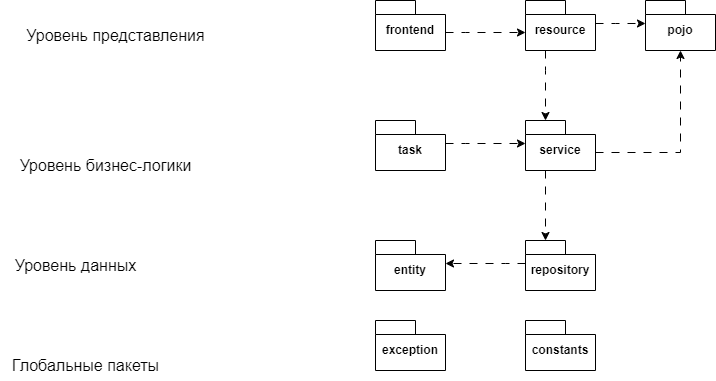

The diagram above was exported from draw.io. Its source (the exported page's mxGraphModel, read from the mxfile embedded in the PNG):
<mxGraphModel dx="1699" dy="580" grid="1" gridSize="10" guides="1" tooltips="1" connect="1" arrows="1" fold="1" page="1" pageScale="1" pageWidth="827" pageHeight="1169" math="0" shadow="0">
  <root>
    <mxCell id="0" />
    <mxCell id="1" parent="0" />
    <mxCell id="dEbG4d2CcL5_tV0rIm0p-1" value="frontend" style="shape=folder;fontStyle=1;spacingTop=10;tabWidth=40;tabHeight=14;tabPosition=left;html=1;whiteSpace=wrap;" parent="1" vertex="1">
      <mxGeometry x="310" y="200" width="70" height="50" as="geometry" />
    </mxCell>
    <mxCell id="dEbG4d2CcL5_tV0rIm0p-4" value="entity" style="shape=folder;fontStyle=1;spacingTop=10;tabWidth=40;tabHeight=14;tabPosition=left;html=1;whiteSpace=wrap;" parent="1" vertex="1">
      <mxGeometry x="310" y="440" width="70" height="50" as="geometry" />
    </mxCell>
    <mxCell id="dEbG4d2CcL5_tV0rIm0p-5" value="&lt;font style=&quot;font-size: 16px;&quot;&gt;Уровень данных&lt;/font&gt;" style="text;html=1;align=center;verticalAlign=middle;resizable=0;points=[];autosize=1;strokeColor=none;fillColor=none;" parent="1" vertex="1">
      <mxGeometry x="-60" y="450" width="140" height="30" as="geometry" />
    </mxCell>
    <mxCell id="dEbG4d2CcL5_tV0rIm0p-6" value="Уровень бизнес-логики" style="text;html=1;align=center;verticalAlign=middle;resizable=0;points=[];autosize=1;strokeColor=none;fillColor=none;fontSize=16;" parent="1" vertex="1">
      <mxGeometry x="-60" y="350" width="200" height="30" as="geometry" />
    </mxCell>
    <mxCell id="dEbG4d2CcL5_tV0rIm0p-7" value="service" style="shape=folder;fontStyle=1;spacingTop=10;tabWidth=40;tabHeight=14;tabPosition=left;html=1;whiteSpace=wrap;" parent="1" vertex="1">
      <mxGeometry x="460" y="320" width="70" height="50" as="geometry" />
    </mxCell>
    <mxCell id="dEbG4d2CcL5_tV0rIm0p-8" value="&lt;div style=&quot;font-size: 16px;&quot;&gt;Уровень представления&lt;/div&gt;" style="text;html=1;align=center;verticalAlign=middle;resizable=0;points=[];autosize=1;strokeColor=none;fillColor=none;fontSize=16;" parent="1" vertex="1">
      <mxGeometry x="-50" y="220" width="200" height="30" as="geometry" />
    </mxCell>
    <mxCell id="dEbG4d2CcL5_tV0rIm0p-9" value="exception" style="shape=folder;fontStyle=1;spacingTop=10;tabWidth=40;tabHeight=14;tabPosition=left;html=1;whiteSpace=wrap;" parent="1" vertex="1">
      <mxGeometry x="310" y="520" width="70" height="50" as="geometry" />
    </mxCell>
    <mxCell id="dEbG4d2CcL5_tV0rIm0p-10" value="Глобальные пакеты" style="text;html=1;align=center;verticalAlign=middle;resizable=0;points=[];autosize=1;strokeColor=none;fillColor=none;fontSize=16;" parent="1" vertex="1">
      <mxGeometry x="-65" y="550" width="170" height="30" as="geometry" />
    </mxCell>
    <mxCell id="dEbG4d2CcL5_tV0rIm0p-15" value="constants" style="shape=folder;fontStyle=1;spacingTop=10;tabWidth=40;tabHeight=14;tabPosition=left;html=1;whiteSpace=wrap;" parent="1" vertex="1">
      <mxGeometry x="460" y="520" width="70" height="50" as="geometry" />
    </mxCell>
    <mxCell id="dEbG4d2CcL5_tV0rIm0p-16" value="repository" style="shape=folder;fontStyle=1;spacingTop=10;tabWidth=40;tabHeight=14;tabPosition=left;html=1;whiteSpace=wrap;" parent="1" vertex="1">
      <mxGeometry x="460" y="440" width="70" height="50" as="geometry" />
    </mxCell>
    <mxCell id="dEbG4d2CcL5_tV0rIm0p-18" value="resource" style="shape=folder;fontStyle=1;spacingTop=10;tabWidth=40;tabHeight=14;tabPosition=left;html=1;whiteSpace=wrap;" parent="1" vertex="1">
      <mxGeometry x="460" y="200" width="70" height="50" as="geometry" />
    </mxCell>
    <mxCell id="dEbG4d2CcL5_tV0rIm0p-22" style="edgeStyle=orthogonalEdgeStyle;rounded=0;orthogonalLoop=1;jettySize=auto;html=1;entryX=0;entryY=0;entryDx=70;entryDy=23;entryPerimeter=0;dashed=1;dashPattern=8 8;" parent="1" source="dEbG4d2CcL5_tV0rIm0p-16" target="dEbG4d2CcL5_tV0rIm0p-4" edge="1">
      <mxGeometry relative="1" as="geometry">
        <Array as="points">
          <mxPoint x="440" y="463" />
          <mxPoint x="440" y="463" />
        </Array>
      </mxGeometry>
    </mxCell>
    <mxCell id="dEbG4d2CcL5_tV0rIm0p-23" style="edgeStyle=orthogonalEdgeStyle;rounded=0;orthogonalLoop=1;jettySize=auto;html=1;entryX=0;entryY=0;entryDx=0;entryDy=32;entryPerimeter=0;dashed=1;dashPattern=8 8;" parent="1" source="dEbG4d2CcL5_tV0rIm0p-1" target="dEbG4d2CcL5_tV0rIm0p-18" edge="1">
      <mxGeometry relative="1" as="geometry">
        <Array as="points">
          <mxPoint x="400" y="232" />
          <mxPoint x="400" y="232" />
        </Array>
      </mxGeometry>
    </mxCell>
    <mxCell id="dEbG4d2CcL5_tV0rIm0p-26" value="task" style="shape=folder;fontStyle=1;spacingTop=10;tabWidth=40;tabHeight=14;tabPosition=left;html=1;whiteSpace=wrap;" parent="1" vertex="1">
      <mxGeometry x="310" y="320" width="70" height="50" as="geometry" />
    </mxCell>
    <mxCell id="dEbG4d2CcL5_tV0rIm0p-28" style="edgeStyle=orthogonalEdgeStyle;rounded=0;orthogonalLoop=1;jettySize=auto;html=1;exitX=0.25;exitY=1;exitDx=0;exitDy=0;exitPerimeter=0;entryX=0;entryY=0;entryDx=20;entryDy=0;entryPerimeter=0;strokeColor=none;" parent="1" source="dEbG4d2CcL5_tV0rIm0p-7" target="dEbG4d2CcL5_tV0rIm0p-16" edge="1">
      <mxGeometry relative="1" as="geometry">
        <Array as="points">
          <mxPoint x="480" y="370" />
        </Array>
      </mxGeometry>
    </mxCell>
    <mxCell id="dEbG4d2CcL5_tV0rIm0p-29" style="edgeStyle=orthogonalEdgeStyle;rounded=0;orthogonalLoop=1;jettySize=auto;html=1;entryX=0;entryY=0;entryDx=20;entryDy=0;entryPerimeter=0;dashed=1;dashPattern=8 8;" parent="1" source="dEbG4d2CcL5_tV0rIm0p-7" target="dEbG4d2CcL5_tV0rIm0p-16" edge="1">
      <mxGeometry relative="1" as="geometry">
        <Array as="points">
          <mxPoint x="480" y="400" />
          <mxPoint x="480" y="400" />
        </Array>
      </mxGeometry>
    </mxCell>
    <mxCell id="dEbG4d2CcL5_tV0rIm0p-30" style="edgeStyle=orthogonalEdgeStyle;rounded=0;orthogonalLoop=1;jettySize=auto;html=1;entryX=0;entryY=0;entryDx=20;entryDy=0;entryPerimeter=0;dashed=1;dashPattern=8 8;" parent="1" source="dEbG4d2CcL5_tV0rIm0p-18" target="dEbG4d2CcL5_tV0rIm0p-7" edge="1">
      <mxGeometry relative="1" as="geometry">
        <Array as="points">
          <mxPoint x="480" y="270" />
          <mxPoint x="480" y="270" />
        </Array>
      </mxGeometry>
    </mxCell>
    <mxCell id="dEbG4d2CcL5_tV0rIm0p-31" value="pojo" style="shape=folder;fontStyle=1;spacingTop=10;tabWidth=40;tabHeight=14;tabPosition=left;html=1;whiteSpace=wrap;" parent="1" vertex="1">
      <mxGeometry x="580" y="200" width="70" height="50" as="geometry" />
    </mxCell>
    <mxCell id="dEbG4d2CcL5_tV0rIm0p-33" style="edgeStyle=orthogonalEdgeStyle;rounded=0;orthogonalLoop=1;jettySize=auto;html=1;entryX=0;entryY=0;entryDx=0;entryDy=23;entryPerimeter=0;dashed=1;dashPattern=8 8;" parent="1" source="dEbG4d2CcL5_tV0rIm0p-18" target="dEbG4d2CcL5_tV0rIm0p-31" edge="1">
      <mxGeometry relative="1" as="geometry">
        <Array as="points">
          <mxPoint x="550" y="223" />
          <mxPoint x="550" y="223" />
        </Array>
      </mxGeometry>
    </mxCell>
    <mxCell id="dEbG4d2CcL5_tV0rIm0p-35" style="edgeStyle=orthogonalEdgeStyle;rounded=0;orthogonalLoop=1;jettySize=auto;html=1;exitX=0;exitY=0;exitDx=70;exitDy=32;exitPerimeter=0;entryX=0.5;entryY=1;entryDx=0;entryDy=0;entryPerimeter=0;dashed=1;dashPattern=8 8;" parent="1" source="dEbG4d2CcL5_tV0rIm0p-7" target="dEbG4d2CcL5_tV0rIm0p-31" edge="1">
      <mxGeometry relative="1" as="geometry" />
    </mxCell>
    <mxCell id="dEbG4d2CcL5_tV0rIm0p-36" style="edgeStyle=orthogonalEdgeStyle;rounded=0;orthogonalLoop=1;jettySize=auto;html=1;entryX=0;entryY=0;entryDx=0;entryDy=23;entryPerimeter=0;dashed=1;dashPattern=8 8;" parent="1" source="dEbG4d2CcL5_tV0rIm0p-26" target="dEbG4d2CcL5_tV0rIm0p-7" edge="1">
      <mxGeometry relative="1" as="geometry">
        <Array as="points">
          <mxPoint x="400" y="343" />
          <mxPoint x="400" y="343" />
        </Array>
      </mxGeometry>
    </mxCell>
  </root>
</mxGraphModel>